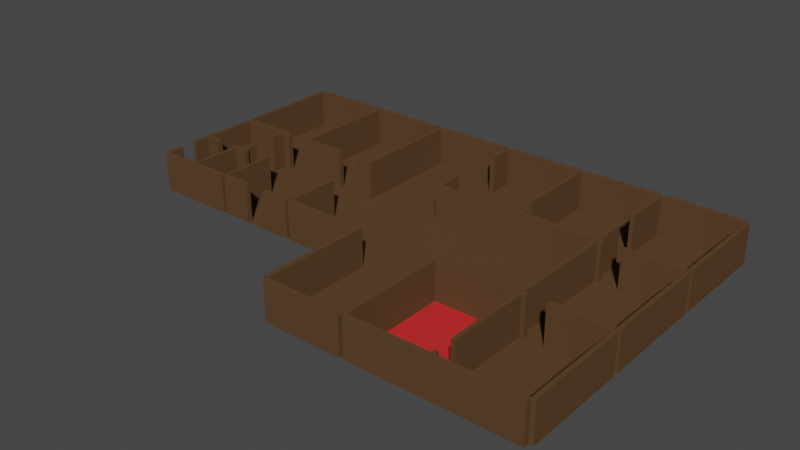 # Source: Level_1.blend  (saved by Blender 2.82.7; exported with 4.5.12 LTS)
import bpy
from mathutils import Matrix  # noqa: F401  (used for matrix-valued properties, if any)

bpy.ops.wm.read_factory_settings(use_empty=True)
scene = bpy.context.scene
scene.name = 'Scene'

# ---- collections
col_collection = bpy.data.collections.new('Collection'); scene.collection.children.link(col_collection)

# ---- materials (node trees are filled in below, after node groups)
mat_her = bpy.data.materials.new('Her')
mat_her.use_transparent_shadow = False
mat_all = bpy.data.materials.new('all')
mat_all.use_transparent_shadow = False
mat_x = bpy.data.materials.new('Стекло')
mat_x.use_transparent_shadow = False
mat_x_1 = bpy.data.materials.new('Рама')
mat_x_1.use_transparent_shadow = False

# ---- material node trees
mat_her.use_nodes = True; mat_her.node_tree.nodes.clear()
_N = mat_her.node_tree.nodes; _L = mat_her.node_tree.links
n0 = _N.new('ShaderNodeOutputMaterial'); n0.name = 'Вывод материала'; n0.location = (300, 300)
n1 = _N.new('ShaderNodeBsdfPrincipled'); n1.name = 'Принципиальный BSDF'; n1.location = (10, 300)
n1.distribution = 'GGX'
n1.subsurface_method = 'BURLEY'
n1.inputs[0].default_value = (0.6738, 0.01601, 0.01601, 1.0)
n1.inputs[2].default_value = 1.0
n1.inputs[3].default_value = 1.45
n1.inputs[27].default_value = (0.0, 0.0, 0.0, 1.0)
n1.inputs[28].default_value = 1.0
_L.new(n1.outputs[0], n0.inputs[0])
n0.is_active_output = True
mat_all.use_nodes = True; mat_all.node_tree.nodes.clear()
_N = mat_all.node_tree.nodes; _L = mat_all.node_tree.links
n0 = _N.new('ShaderNodeOutputMaterial'); n0.name = 'Вывод материала'; n0.location = (300, 300)
n1 = _N.new('ShaderNodeBsdfPrincipled'); n1.name = 'Принципиальный BSDF'; n1.location = (10, 300)
n1.distribution = 'GGX'
n1.subsurface_method = 'BURLEY'
n1.inputs[0].default_value = (0.1065, 0.05727, 0.0278, 1.0)
n1.inputs[2].default_value = 1.0
n1.inputs[3].default_value = 1.45
n1.inputs[13].default_value = 0.0
n1.inputs[27].default_value = (0.0, 0.0, 0.0, 1.0)
n1.inputs[28].default_value = 1.0
_L.new(n1.outputs[0], n0.inputs[0])
n0.is_active_output = True
mat_x.use_nodes = True; mat_x.node_tree.nodes.clear()
_N = mat_x.node_tree.nodes; _L = mat_x.node_tree.links
n0 = _N.new('ShaderNodeOutputMaterial'); n0.name = 'Вывод материала'; n0.location = (300, 300)
n1 = _N.new('ShaderNodeBsdfPrincipled'); n1.name = 'Принципиальный BSDF'; n1.location = (10, 300)
n1.distribution = 'GGX'
n1.subsurface_method = 'BURLEY'
n1.inputs[0].default_value = (0.14, 0.2293, 0.6383, 1.0)
n1.inputs[3].default_value = 1.45
n1.inputs[27].default_value = (0.0, 0.0, 0.0, 1.0)
n1.inputs[28].default_value = 1.0
_L.new(n1.outputs[0], n0.inputs[0])
n0.is_active_output = True
mat_x_1.use_nodes = True; mat_x_1.node_tree.nodes.clear()
_N = mat_x_1.node_tree.nodes; _L = mat_x_1.node_tree.links
n0 = _N.new('ShaderNodeOutputMaterial'); n0.name = 'Вывод материала'; n0.location = (300, 300)
n1 = _N.new('ShaderNodeBsdfPrincipled'); n1.name = 'Принципиальный BSDF'; n1.location = (10, 300)
n1.distribution = 'GGX'
n1.subsurface_method = 'BURLEY'
n1.inputs[0].default_value = (0.2957, 0.2957, 0.2957, 1.0)
n1.inputs[1].default_value = 1.0
n1.inputs[2].default_value = 0.95
n1.inputs[3].default_value = 1.45
n1.inputs[27].default_value = (0.0, 0.0, 0.0, 1.0)
n1.inputs[28].default_value = 1.0
_L.new(n1.outputs[0], n0.inputs[0])
n0.is_active_output = True

# ---- world
world_world = bpy.data.worlds.new('World'); scene.world = world_world
world_world.use_nodes = True; world_world.node_tree.nodes.clear()
_N = world_world.node_tree.nodes; _L = world_world.node_tree.links
n0 = _N.new('ShaderNodeOutputWorld'); n0.name = 'World Output'; n0.location = (300, 300)
n1 = _N.new('ShaderNodeBackground'); n1.name = 'Background'; n1.location = (10, 300)
n1.inputs[0].default_value = (0.05088, 0.05088, 0.05088, 1.0)
_L.new(n1.outputs[0], n0.inputs[0])
n0.is_active_output = True
world_world.color = (0.05088, 0.05088, 0.05088)
world_world.use_sun_shadow = False
world_world.sun_shadow_jitter_overblur = 0.0

# ---- meshes
me_x = bpy.data.meshes.new('Плоскость')
me_x.from_pydata([(-19.67, 2.887, -0.2896), (-13.46, 2.887, -0.2896), (-19.67, 11.09, -0.2896), (-13.46, 11.09, -0.2896), (-19.67, 11.51, -0.2896), (-13.46, 11.51, -0.2896), (-19.97, 2.887, -0.2896), (-19.97, 11.09, -0.2896), (-13.18, 2.887, -0.2896), (-13.18, 11.09, -0.2896), (-6.93, 2.887, -0.2896), (-6.93, 11.09, -0.2896), (-6.93, 11.49, -0.2896), (-6.653, 2.887, -0.2896), (-0.4881, 2.887, -0.2896), (-0.4881, 11.09, -0.2896), (-0.1297, 2.887, -0.2896), (-0.1297, 11.09, -0.2896), (-6.653, 11.5, -0.2896), (-0.4881, 11.5, -0.2896), (6.047, 11.09, -0.2896), (6.047, 11.51, -0.2896), (12.55, 2.887, -0.2896), (12.55, 11.09, -0.2896), (12.86, 2.887, -0.2896), (12.86, 11.09, -0.2896), (19.06, 2.887, -0.2896), (19.06, 11.09, -0.2896), (19.4, 2.887, -0.2896), (19.4, 11.09, -0.2896), (6.367, 11.51, -0.2896), (12.55, 11.51, -0.2896), (12.86, 11.5, -0.2896), (19.06, 11.5, -0.2896), (-19.67, 2.487, -0.2896), (-13.46, 2.487, -0.2896), (-6.93, 2.487, -0.2896), (-6.653, 2.487, -0.2896), (6.047, 2.487, -0.2896), (12.55, 2.487, -0.2896), (12.86, 2.487, -0.2896), (19.06, 2.487, -0.2896), (12.86, -5.836, -0.2896), (12.86, -6.215, -0.2896), (19.06, -6.215, -0.2896), (12.86, -14.48, -0.2896), (19.06, -14.48, -0.2896), (12.86, -14.88, -0.2896), (19.06, -14.88, -0.2896), (19.39, -6.23, -0.2896), (19.39, -14.46, -0.2896), (19.38, 2.487, -0.2896), (19.38, -5.822, -0.2896), (12.55, -5.829, -0.2896), (6.367, -6.213, -0.2896), (12.55, -6.213, -0.2896), (6.367, -14.48, -0.2896), (12.55, -14.48, -0.2896), (6.367, -14.88, -0.2896), (12.55, -14.88, -0.2896), (6.05, -6.209, -0.2896), (6.05, -14.48, -0.2896), (-0.1291, -6.213, -0.2896), (-0.1142, -14.48, -0.2896), (-0.4911, -6.212, -0.2896), (-0.4911, -14.47, -0.2896), (-19.67, -5.785, -0.2896), (-19.99, 2.487, -0.2896), (-19.99, -5.785, -0.2896), (-19.67, -6.215, -0.2896), (-13.46, -6.215, -0.2896), (-13.18, 2.487, -0.2896), (-13.18, -5.785, -0.2896), (6.048, -5.829, -0.2896), (-6.93, -5.785, -0.2896), (-0.4881, 2.487, -0.2896), (-1.119, -5.785, 0.341), (-0.1297, 2.487, -0.2896), (-0.1297, -5.785, -0.2896), (-13.18, -6.198, -0.2896), (-6.929, -6.198, -0.2896), (-6.653, -6.212, -0.2896), (6.05, -14.9, -0.2896), (-0.1142, -14.9, -0.2896), (13.16, -6.215, -0.2896), (13.16, -5.836, -0.2896), (14.6, -6.215, -0.2896), (-9.236, -5.785, -0.2896), (-9.236, -6.198, -0.2896), (-10.9, -5.785, -0.2896), (-10.9, -6.198, -0.2896), (-13.18, -1.183, -0.2896), (-13.46, -1.183, -0.2896), (-13.18, 2.072, -0.2896), (-13.46, 2.072, -0.2896), (-19.67, -1.561, -0.2896), (-19.67, -1.981, -0.2896), (-18.52, -1.985, -0.2896), (-18.52, -1.554, -0.2896), (-16.97, -1.562, -0.2896), (-16.97, -1.979, -0.2896), (-16.14, -1.572, -0.2896), (-16.14, -1.985, -0.2896), (-15.8, -1.569, -0.2896), (-15.8, -0.4474, -0.2896), (-16.14, -0.4474, -0.2896), (-15.8, 1.345, -0.2896), (-16.15, 1.345, -0.2896), (-16.14, 2.487, -0.2896), (-15.8, 2.487, -0.2896), (-15.52, -1.976, -0.2896), (-15.52, -1.575, -0.2896), (-14.0, -1.974, -0.2896), (-14.01, -1.59, -0.2896), (-15.22, 2.887, -0.2896), (-13.74, 2.887, -0.2896), (-15.22, 2.487, -0.2896), (-13.74, 2.487, -0.2896), (-9.779, 2.887, -0.2896), (-8.102, 2.887, -0.2896), (-9.779, 2.487, -0.2896), (-8.102, 2.487, -0.2896), (-6.93, -1.017, -0.2896), (-6.653, -1.017, -0.2896), (-13.18, -1.594, -0.2896), (-6.93, 2.09, -0.2896), (-6.653, 2.09, -0.2896), (-5.97, 2.887, -0.2896), (-5.97, 2.487, -0.2896), (-1.144, 2.887, -0.2896), (-1.144, 2.487, -0.2896), (-0.4881, 4.811, -0.2896), (-0.4881, 9.222, -0.2896), (-0.1297, 4.811, -0.2896), (-0.1297, 9.222, -0.2896), (-16.76, -5.785, -0.2896), (-16.51, -5.785, -0.2896), (-16.5, -1.983, -0.2896), (-16.76, -1.981, -0.2896), (12.55, 5.354, -0.2896), (12.55, 7.283, -0.2896), (12.86, 5.354, -0.2896), (12.86, 7.283, -0.2896), (14.61, 2.887, -0.2896), (13.15, 2.487, -0.2896), (14.61, 2.487, -0.2896), (-13.18, -1.965, -0.2896), (-16.77, -1.564, -0.2896), (-16.5, -1.567, -0.2896), (-0.4881, -5.472, -0.2896), (-0.1297, -5.472, -0.2896), (0.1603, -6.213, -0.2896), (0.1614, -5.787, -0.2896), (5.802, -6.209, -0.2896), (5.802, -5.827, -0.2896), (-0.4881, 2.096, -0.2896), (-0.1297, 2.096, -0.2896), (-6.653, -1.538, -0.2896), (-6.93, -1.538, -0.2896), (-13.18, 11.49, -0.2896), (6.367, -5.829, -0.2896), (-6.022, -5.785, 0.3411), (13.15, 2.887, -0.2896), (-6.653, 11.09, -0.2896), (-13.46, -5.785, -0.2896), (-0.1297, 11.51, -0.2896), (6.367, 2.487, -0.2896), (14.6, -5.836, -0.2896), (19.06, -5.836, -0.2896), (-15.8, -1.978, -0.2896), (-13.46, -1.97, -0.2896), (-13.46, -1.594, -0.2896), (-19.67, 11.09, 2.71), (-19.67, 2.887, 2.71), (-13.74, 2.887, 2.71), (-13.46, 2.887, 2.71), (-13.46, 11.09, 2.71), (-13.46, 11.51, 2.71), (-19.67, 11.51, 2.71), (-19.97, 11.09, 2.71), (-19.97, 2.887, 2.71), (-13.18, 2.887, 2.71), (-13.18, 11.09, 2.71), (-6.93, 2.887, 2.71), (-6.93, 11.09, 2.71), (-8.102, 2.887, 2.71), (-13.18, 11.49, 2.71), (-6.93, 11.49, 2.71), (-6.653, 2.887, 2.71), (-6.653, 11.09, 2.71), (-0.4881, 9.222, 2.71), (-0.4881, 11.09, 2.71), (-0.1297, 9.222, 2.71), (-0.1297, 11.09, 2.71), (-0.4881, 2.887, 2.71), (-0.1297, 2.887, 2.71), (-6.653, 11.5, 2.71), (-0.4881, 11.5, 2.71), (6.047, 2.887, 2.71), (6.047, 11.51, 2.71), (-0.1297, 11.51, 2.71), (12.55, 7.283, 2.71), (12.55, 11.09, 2.71), (12.55, 2.887, 2.71), (12.86, 7.283, 2.71), (12.86, 11.09, 2.71), (12.86, 2.887, 2.71), (19.06, 2.887, 2.71), (19.06, 11.09, 2.71), (14.61, 2.887, 2.71), (19.4, 2.887, 2.71), (19.4, 11.09, 2.71), (12.55, 11.51, 2.71), (6.367, 11.51, 2.71), (19.06, 11.5, 2.71), (12.86, 11.5, 2.71), (-13.74, 2.487, 2.71), (-13.46, 2.487, 2.71), (6.367, 2.487, 2.71), (12.55, 2.487, 2.71), (14.61, 2.487, 2.71), (19.06, 2.487, 2.71), (-19.67, 2.487, 2.71), (12.86, 2.487, 2.71), (-6.93, 2.487, 2.71), (-6.653, 2.487, 2.71), (6.047, 2.487, 2.71), (14.6, -5.836, 2.71), (19.06, -5.836, 2.71), (12.86, -5.836, 2.71), (14.6, -6.215, 2.71), (19.06, -6.215, 2.71), (12.86, -6.215, 2.71), (19.06, -14.48, 2.71), (12.86, -14.88, 2.71), (19.06, -14.88, 2.71), (19.39, -14.46, 2.71), (19.39, -6.23, 2.71), (19.38, -5.822, 2.71), (19.38, 2.487, 2.71), (12.55, -5.829, 2.71), (12.55, -6.213, 2.71), (6.367, -5.829, 2.71), (6.367, -6.213, 2.71), (6.367, -14.48, 2.71), (12.55, -14.48, 2.71), (6.367, -14.88, 2.71), (12.55, -14.88, 2.71), (6.05, -6.209, 2.71), (6.05, -14.48, 2.71), (-0.1291, -6.213, 2.71), (-0.1142, -14.48, 2.71), (-0.4911, -6.212, 2.71), (-0.4911, -14.47, 2.71), (-16.51, -5.785, 2.71), (-13.46, -5.785, 2.71), (-19.67, -1.981, 2.71), (-19.67, -5.785, 2.71), (-19.99, 2.487, 2.71), (-19.99, -5.785, 2.71), (-19.67, -6.215, 2.71), (-13.46, -6.215, 2.71), (-13.18, 2.487, 2.71), (-13.18, -5.785, 2.71), (6.048, -5.829, 2.71), (-9.236, -5.785, 2.71), (-6.93, -5.785, 2.71), (-1.119, -5.785, 2.08), (-0.1297, 2.487, 2.71), (-0.4881, 2.487, 2.71), (-0.1297, -5.785, 2.71), (-9.236, -6.198, 2.71), (-6.929, -6.198, 2.71), (-13.18, -6.198, 2.71), (-6.022, -5.785, 2.08), (-6.653, -6.212, 2.71), (-8.102, 2.487, 2.71), (-0.1142, -14.9, 2.71), (6.05, -14.9, 2.71), (13.16, -6.215, 2.71), (13.16, -5.836, 2.71), (-10.9, -5.785, 2.71), (-10.9, -6.198, 2.71), (-19.67, -1.561, 2.71), (-18.52, -1.985, 2.71), (-18.52, -1.554, 2.71), (-16.97, -1.562, 2.71), (-16.97, -1.979, 2.71), (-16.5, -1.567, 2.71), (-16.14, -1.572, 2.71), (-16.14, -1.985, 2.71), (-16.76, -1.981, 2.71), (-15.8, -1.978, 2.71), (-15.8, -1.569, 2.71), (-15.8, -0.4474, 2.71), (-16.14, -0.4474, 2.71), (-15.8, 1.345, 2.71), (-16.15, 1.345, 2.71), (-16.14, 2.487, 2.71), (-15.8, 2.487, 2.71), (-15.52, -1.976, 2.71), (-15.52, -1.575, 2.71), (-14.0, -1.974, 2.71), (-14.01, -1.59, 2.71), (-13.46, -1.97, 2.71), (-13.46, -1.594, 2.71), (-15.22, 2.887, 2.71), (-15.22, 2.487, 2.71), (-9.779, 2.887, 2.71), (-9.779, 2.487, 2.71), (-13.18, -1.965, 2.71), (-13.18, -1.594, 2.71), (-0.4881, 4.811, 2.71), (-0.1297, 4.811, 2.71), (-16.76, -5.785, 2.71), (-16.5, -1.983, 2.71), (12.55, 5.354, 2.71), (12.86, 5.354, 2.71), (13.15, 2.887, 2.71), (13.15, 2.487, 2.71), (-16.77, -1.564, 2.71), (-6.653, -1.538, 2.71), (-6.93, -1.538, 2.71), (12.86, -14.16, -0.2896), (12.55, -14.16, -0.2896), (12.86, -12.72, -0.2896), (12.55, -12.72, -0.2896), (12.55, -12.72, 2.71), (12.86, -12.72, 2.71), (12.86, -14.48, 2.71), (12.86, -14.16, 2.71), (12.55, -14.16, 2.71), (6.367, 11.09, -0.2896), (6.367, 2.887, -0.2896), (6.047, 2.887, -0.2896), (6.367, 11.09, 2.71), (6.047, 11.09, 2.71), (6.367, 3.148, -0.2896), (6.047, 3.148, -0.2896), (6.367, 4.589, -0.2896), (6.047, 4.582, -0.2896), (6.047, 4.582, 2.71), (6.367, 4.589, 2.71), (6.367, 2.887, 2.71), (6.367, 3.148, 2.71), (6.047, 3.148, 2.71), (-19.67, -3.249, -0.2896), (-19.67, -4.517, -0.2896), (-19.67, -3.249, 2.71), (-19.67, -4.517, 2.71), (-19.99, -3.249, 2.71), (-19.99, -4.517, 2.71), (-19.99, -4.517, -0.2896), (-19.99, -3.249, -0.2896), (-19.99, -1.561, 2.71), (-19.99, -1.561, -0.2896), (-19.99, -1.981, 2.71), (-19.99, -1.981, -0.2896), (-6.653, -5.785, -0.2896), (-0.4881, -5.785, -0.2896), (-0.4881, -5.785, 2.71), (-6.653, -5.785, 2.71), (-6.022, -6.062, 0.3411), (-5.933, -6.151, 0.4303), (-1.208, -6.151, 0.4303), (-1.119, -6.062, 0.341), (-1.208, -6.151, 1.99), (-1.119, -6.062, 2.08), (-6.022, -6.062, 2.08), (-5.933, -6.151, 1.99)], [(20, 332)], [(0, 114, 115, 1, 3, 2), (9, 8, 118, 119, 10, 11), (163, 13, 127, 129, 14, 131, 132, 15), (17, 134, 133, 16, 334, 20), (332, 333, 22, 139, 140, 23), (25, 142, 141, 24, 162, 143, 26, 27), (44, 86, 84, 43, 45, 46), (55, 54, 56, 57), (61, 60, 153, 151, 62, 63), (35, 117, 116, 109, 106, 104, 103, 111, 113, 171, 92, 94), (35, 94, 93, 71), (71, 93, 91, 124, 146, 72, 89, 87, 74, 158, 122, 125, 36, 121, 120), (36, 125, 126, 37), (37, 126, 123, 157, 358, 359, 149, 155, 75, 130, 128), (75, 155, 156, 77), (86, 167, 85, 84), (88, 87, 89, 90), (91, 92, 171, 124), (93, 94, 92, 91), (97, 100, 99, 98), (104, 106, 107, 105), (107, 108, 34, 95, 98, 99, 147, 148, 101, 105), (110, 112, 113, 111), (170, 112, 110, 169, 102, 137, 136, 164), (117, 115, 114, 116), (11, 9, 159, 12), (15, 163, 18, 19), (121, 119, 118, 120), (123, 122, 158, 157), (126, 125, 122, 123), (128, 127, 13, 37), (14, 129, 130, 75), (130, 129, 127, 128), (134, 132, 131, 133), (135, 138, 100, 97, 96, 346, 347, 66), (142, 140, 139, 141), (145, 143, 162, 144), (40, 39, 166, 38, 77, 156, 150, 78, 152, 154, 73, 160, 53, 42, 85, 167, 168, 41, 145, 144), (360, 359, 64, 252), (152, 151, 153, 154), (156, 155, 149, 150), (62, 151, 152, 78), (150, 149, 359, 78), (154, 153, 60, 73), (59, 57, 245, 247), (120, 118, 308, 309), (58, 59, 247, 246), (71, 120, 309, 262), (56, 54, 243, 244), (118, 8, 181, 308), (57, 56, 244, 245), (168, 52, 238, 228), (51, 41, 221, 239), (52, 51, 239, 238), (115, 117, 216, 174), (46, 50, 236, 233), (116, 114, 306, 307), (49, 44, 231, 237), (109, 116, 307, 299), (50, 49, 237, 236), (114, 0, 173, 306), (45, 47, 234, 329), (112, 170, 304, 302), (48, 46, 233, 235), (171, 113, 303, 305), (47, 48, 235, 234), (170, 164, 255, 304), (44, 46, 233, 231), (113, 112, 302, 303), (46, 45, 329, 233), (111, 103, 293, 301), (110, 111, 301, 300), (44, 168, 228, 231), (169, 110, 300, 292), (86, 44, 231, 230), (108, 107, 297, 298), (106, 109, 299, 296), (41, 168, 228, 221), (168, 167, 227, 228), (34, 108, 298, 222), (107, 106, 296, 297), (105, 101, 289, 295), (104, 105, 295, 294), (37, 13, 188, 225), (103, 104, 294, 293), (41, 26, 207, 221), (102, 169, 292, 290), (0, 34, 222, 173), (100, 138, 291, 287), (145, 41, 221, 220), (101, 148, 288, 289), (166, 39, 219, 218), (99, 100, 287, 286), (117, 35, 217, 216), (98, 95, 283, 285), (27, 33, 214, 208), (97, 98, 285, 284), (32, 25, 205, 215), (96, 97, 284, 256), (33, 32, 215, 214), (23, 31, 212, 202), (95, 34, 222, 283), (172, 176, 177, 178), (173, 172, 179, 180), (176, 175, 181, 182), (184, 183, 188, 189), (191, 190, 192, 193), (193, 336, 199, 200), (335, 336, 341, 342), (202, 201, 204, 205), (208, 207, 210, 211), (335, 202, 212, 213), (205, 208, 214, 215), (175, 174, 216, 217), (207, 209, 220, 221), (183, 185, 276, 224), (194, 269, 268, 195), (198, 195, 268, 226), (203, 343, 218, 219), (228, 227, 230, 231), (233, 329, 234, 235), (231, 233, 236, 237), (221, 228, 238, 239), (245, 244, 246, 247), (244, 243, 248, 249), (251, 250, 252, 253), (255, 254, 314, 257, 260, 261), (266, 265, 271, 272), (249, 251, 277, 278), (242, 264, 248, 243), (279, 280, 229, 232), (250, 270, 360, 252), (282, 281, 263, 273), (256, 284, 285, 283), (287, 291, 320, 286), (290, 292, 293, 289), (293, 294, 295, 289), (296, 299, 298, 297), (292, 300, 301, 293), (305, 303, 302, 304), (307, 306, 173, 222, 298, 299), (184, 11, 9, 182), (191, 189, 163, 15), (309, 308, 181, 262), (311, 305, 304, 310), (313, 312, 194, 195), (254, 315, 291, 314), (317, 316, 203, 206), (319, 318, 206, 223), (175, 217, 262, 181), (310, 304, 255, 263), (320, 291, 315, 288), (288, 315, 290, 289), (183, 224, 225, 188), (198, 226, 218, 343), (203, 219, 223, 206), (229, 240, 241, 232), (321, 322, 266, 361), (119, 121, 276, 185), (56, 58, 246, 244), (146, 124, 311, 310), (60, 61, 249, 248), (124, 171, 305, 311), (61, 56, 244, 249), (131, 14, 194, 312), (16, 133, 313, 195), (63, 62, 250, 251), (133, 131, 312, 313), (61, 63, 251, 249), (132, 134, 192, 190), (64, 65, 253, 252), (135, 66, 257, 314), (65, 63, 251, 253), (0, 2, 172, 173), (137, 102, 290, 315), (164, 136, 254, 255), (1, 115, 174, 175), (3, 1, 175, 176), (138, 135, 314, 291), (2, 3, 176, 172), (136, 137, 315, 254), (68, 66, 257, 259), (5, 4, 178, 177), (139, 22, 203, 316), (34, 67, 258, 222), (4, 2, 172, 178), (24, 141, 317, 206), (69, 70, 261, 260), (3, 5, 177, 176), (141, 139, 316, 317), (70, 164, 255, 261), (7, 6, 180, 179), (140, 142, 204, 201), (66, 69, 260, 257), (6, 0, 173, 180), (162, 24, 206, 318), (35, 71, 262, 217), (2, 7, 179, 172), (40, 144, 319, 223), (164, 72, 263, 255), (8, 9, 182, 181), (144, 162, 318, 319), (86, 167, 168, 44), (9, 3, 176, 182), (143, 145, 220, 209), (186, 182, 184, 187), (10, 119, 185, 183), (12, 159, 186, 187), (159, 9, 182, 186), (11, 12, 187, 184), (38, 166, 218, 226), (13, 163, 189, 188), (74, 87, 265, 266), (163, 11, 184, 189), (75, 77, 268, 269), (15, 132, 190, 191), (78, 359, 360, 270), (196, 197, 19, 18), (77, 38, 226, 268), (134, 17, 193, 192), (73, 60, 248, 264), (17, 15, 191, 193), (62, 78, 270, 250), (88, 80, 272, 271), (197, 196, 189, 191), (80, 74, 266, 272), (18, 163, 189, 196), (72, 79, 273, 263), (15, 19, 197, 191), (358, 81, 275, 361), (333, 334, 338, 337), (121, 36, 224, 276), (17, 20, 336, 193), (72, 146, 310, 263), (334, 16, 195, 198), (21, 165, 200, 199), (147, 99, 286, 320), (36, 37, 225, 224), (165, 17, 193, 200), (74, 358, 361, 266), (20, 21, 199, 336), (148, 147, 320, 288), (45, 57, 324, 323), (45, 57, 59, 47), (14, 75, 269, 194), (83, 82, 278, 277), (82, 61, 249, 278), (23, 140, 201, 202), (63, 83, 277, 251), (332, 23, 202, 335), (43, 84, 279, 232), (22, 333, 343, 203), (85, 42, 229, 280), (142, 25, 205, 204), (358, 157, 321, 361), (84, 85, 280, 279), (25, 23, 202, 205), (158, 74, 266, 322), (167, 86, 230, 227), (157, 158, 322, 321), (27, 26, 207, 208), (25, 27, 208, 205), (26, 143, 209, 207), (28, 29, 211, 210), (87, 88, 271, 265), (29, 27, 208, 211), (89, 72, 263, 281), (26, 28, 210, 207), (79, 90, 282, 273), (31, 30, 213, 212), (90, 89, 281, 282), (30, 332, 335, 213), (242, 160, 73, 264), (43, 42, 85, 84), (42, 43, 55, 53), (219, 240, 229, 223), (39, 53, 240, 219), (54, 60, 73, 160), (234, 247, 245, 329), (232, 241, 327, 328), (45, 323, 330, 329), (324, 57, 245, 331), (331, 330, 323, 324), (326, 325, 323, 324), (325, 326, 327, 328), (43, 232, 328, 325), (241, 55, 326, 327), (234, 247, 59, 47), (329, 330, 331, 245), (333, 337, 344, 343), (338, 334, 198, 345), (345, 344, 337, 338), (340, 339, 337, 338), (339, 340, 341, 342), (332, 335, 342, 339), (336, 20, 340, 341), (343, 344, 345, 198), (53, 55, 54, 160), (55, 241, 243, 54), (241, 240, 242, 243), (240, 53, 160, 242), (223, 229, 42, 40), (40, 42, 53, 39), (360, 361, 275, 252), (252, 275, 81, 64), (358, 81, 64, 359), (354, 283, 222, 258), (259, 257, 349, 351), (351, 349, 347, 352), (355, 354, 258, 67), (356, 256, 283, 354), (96, 256, 356, 357), (355, 357, 356, 354), (348, 350, 356, 256), (350, 356, 357, 353), (348, 256, 96, 346), (350, 353, 346, 348), (347, 349, 257, 66), (259, 351, 352, 68), (346, 353, 352, 347), (161, 76, 359, 358), (76, 267, 360, 359), (274, 161, 358, 361), (267, 274, 361, 360), (161, 274, 368, 362), (274, 267, 367, 368), (267, 76, 365, 367), (363, 364, 365, 362), (367, 365, 364, 366), (369, 363, 362, 368), (368, 367, 366, 369), (76, 161, 362, 365), (364, 363, 369, 366)])
me_x.polygons.foreach_set('material_index', [1, 1, 1, 1, 1, 1, 1, 0, 1, 1, 1, 1, 1, 1, 1, 1, 1, 1, 1, 1, 1, 1, 1, 1, 1, 1, 1, 1, 1, 1, 1, 1, 1, 1, 1, 1, 1, 1, 1, 1, 1, 1, 1, 1, 1, 1, 1, 1, 1, 1, 1, 1, 1, 1, 1, 1, 1, 1, 1, 1, 1, 1, 1, 1, 1, 1, 1, 1, 1, 1, 1, 1, 1, 1, 1, 1, 1, 1, 1, 1, 1, 1, 1, 1, 1, 1, 1, 1, 1, 1, 1, 1, 1, 1, 1, 1, 1, 1, 1, 1, 1, 1, 1, 1, 1, 1, 1, 1, 1, 1, 1, 1, 1, 1, 1, 1, 1, 1, 1, 1, 1, 1, 1, 1, 1, 1, 1, 1, 1, 1, 1, 1, 1, 1, 1, 1, 1, 1, 1, 1, 1, 1, 1, 1, 1, 1, 1, 1, 1, 1, 1, 1, 1, 1, 1, 1, 1, 1, 1, 1, 1, 1, 1, 1, 1, 1, 1, 1, 1, 1, 1, 1, 1, 1, 1, 1, 1, 1, 1, 1, 1, 1, 1, 1, 1, 1, 1, 1, 1, 1, 1, 1, 1, 1, 1, 1, 1, 1, 1, 1, 1, 1, 1, 1, 1, 1, 1, 1, 1, 1, 1, 1, 1, 1, 1, 1, 1, 1, 1, 1, 1, 1, 1, 1, 1, 1, 1, 1, 1, 1, 1, 1, 1, 1, 1, 1, 1, 1, 1, 1, 1, 1, 1, 1, 1, 1, 1, 1, 1, 1, 1, 1, 1, 1, 1, 1, 1, 1, 1, 1, 1, 1, 1, 1, 1, 1, 1, 1, 1, 1, 1, 1, 1, 1, 1, 1, 1, 1, 1, 1, 1, 1, 1, 1, 1, 1, 1, 1, 1, 1, 1, 1, 1, 1, 1, 1, 1, 1, 1, 1, 1, 1, 1, 1, 1, 1, 1, 1, 1, 1, 1, 1, 1, 1, 1, 1, 1, 1, 1, 1, 1, 1, 1, 1, 1, 1, 1, 3, 3, 3, 3, 1, 2])
_uv = me_x.uv_layers.new(name='UVКарта')
_uv.uv.foreach_set('vector', [0.0, 0.0, 0.7244, 0.0, 0.9548, 0.0, 1.0, 0.0, 1.0, 1.0, 0.0, 1.0, 1.0, 1.0, 1.0, 0.0, 1.0, 0.0, 1.0, 0.0, 1.0, 0.0, 1.0, 1.0, 1.0, 1.0, 1.0, 0.0, 1.0, 0.0, 1.0, 0.0, 1.0, 0.0, 1.0, 0.2344, 1.0, 0.7719, 1.0, 1.0, 1.0, 1.0, 1.0, 0.7719, 1.0, 0.2344, 1.0, 0.0, 1.0, 0.0, 1.0, 1.0, 1.0, 1.0, 1.0, 0.0, 1.0, 0.0, 1.0, 0.3006, 1.0, 0.5357, 1.0, 1.0, 1.0, 1.0, 1.0, 0.5357, 1.0, 0.3006, 1.0, 0.0, 1.0, 0.0, 1.0, 0.0, 1.0, 0.0, 1.0, 1.0, 1.0, 0.0, 1.0, 0.0, 1.0, 0.0, 1.0, 0.0, 1.0, 0.0, 1.0, 0.0, 1.0, 0.0, 1.0, 0.0, 1.0, 0.0, 1.0, 0.0, 1.0, 0.0, 1.0, 0.0, 1.0, 0.0, 1.0, 0.0, 1.0, 0.0, 1.0, 0.0, 1.0, 0.0, 0.9548, 0.0, 0.7244, 0.0, 0.6224, 0.0, 0.6222, 0.0, 0.6221, 0.0, 0.6234, 0.0, 0.6683, 0.0, 0.8713, 0.0, 1.0, 0.0, 1.0, 0.0, 1.0, 0.0, 1.0, 0.0, 1.0, 0.0, 1.0, 0.0, 1.0, 0.0, 1.0, 0.0, 1.0, 0.0, 1.0, 0.0, 1.0, 0.0, 1.0, 0.0, 1.0, 0.0, 1.0, 0.0, 1.0, 0.0, 1.0, 0.0, 1.0, 0.0, 1.0, 0.0, 1.0, 0.0, 1.0, 0.0, 1.0, 0.0, 1.0, 0.0, 1.0, 0.0, 1.0, 0.0, 1.0, 0.0, 1.0, 0.0, 1.0, 0.0, 1.0, 0.0, 1.0, 0.0, 1.0, 0.0, 1.0, 0.0, 1.0, 0.0, 1.0, 0.0, 1.0, 0.0, 1.0, 0.0, 1.0, 0.0, 1.0, 0.0, 1.0, 0.0, 1.0, 0.0, 1.0, 0.0, 1.0, 0.0, 1.0, 0.0, 1.0, 0.0, 1.0, 0.0, 1.0, 0.0, 1.0, 0.0, 1.0, 0.0, 1.0, 0.0, 1.0, 0.0, 1.0, 0.0, 1.0, 0.0, 1.0, 0.0, 1.0, 0.0, 1.0, 0.0, 1.0, 0.0, 1.0, 0.0, 1.0, 0.0, 0.2895, 0.0, 0.4347, 0.0, 0.4347, 0.0, 0.2895, 0.0, 0.6221, 0.0, 0.6222, 0.0, 0.5665, 0.0, 0.5678, 0.0, 0.5665, 0.0, 0.5678, 0.0, 0.0, 0.0, 0.0, 0.0, 0.2895, 0.0, 0.4347, 0.0, 0.4674, 0.0, 0.5106, 0.0, 0.5683, 0.0, 0.5678, 0.0, 0.6673, 0.0, 0.8723, 0.0, 0.8713, 0.0, 0.6683, 0.0, 1.0, 0.0, 0.8723, 0.0, 0.6673, 0.0, 0.6226, 0.0, 0.5683, 0.0, 0.5107, 0.0, 0.5093, 0.0, 1.0, 0.0, 0.9548, 0.0, 0.9548, 0.0, 0.7244, 0.0, 0.7244, 0.0, 0.0, 0.0, 0.0, 0.0, 0.0, 0.0, 0.0, 0.0, 1.0, 1.0, 1.0, 1.0, 0.0, 0.0, 0.0, 0.0, 1.0, 0.0, 1.0, 0.0, 1.0, 0.0, 1.0, 0.0, 1.0, 0.0, 1.0, 0.0, 1.0, 0.0, 1.0, 0.0, 1.0, 0.0, 1.0, 0.0, 1.0, 0.0, 1.0, 0.0, 1.0, 0.0, 1.0, 0.0, 1.0, 0.0, 1.0, 0.0, 1.0, 0.0, 1.0, 0.0, 1.0, 0.0, 1.0, 0.0, 1.0, 0.0, 1.0, 0.0, 1.0, 0.0, 1.0, 0.0, 1.0, 0.7719, 1.0, 0.7719, 1.0, 0.2344, 1.0, 0.2344, 0.4677, 0.0, 0.4677, 0.0, 0.4347, 0.0, 0.2895, 0.0, 0.0, 0.0, 0.0, 0.0, 0.0, 0.0, 0.0, 0.0, 1.0, 0.5357, 1.0, 0.5357, 1.0, 0.3006, 1.0, 0.3006, 1.0, 0.0, 1.0, 0.0, 1.0, 0.0, 1.0, 0.0, 1.0, 0.0, 1.0, 0.0, 1.0, 0.0, 1.0, 0.0, 1.0, 0.0, 1.0, 0.0, 1.0, 0.0, 1.0, 0.0, 1.0, 0.0, 1.0, 0.0, 1.0, 0.0, 1.0, 0.0, 1.0, 0.0, 1.0, 0.0, 1.0, 0.0, 1.0, 0.0, 1.0, 0.0, 1.0, 0.0, 1.0, 0.0, 1.0, 0.0, 1.0, 0.0, 1.0, 0.0, 0.0, 0.0, 0.0, 0.0, 1.0, 0.0, 1.0, 0.0, 1.0, 0.0, 1.0, 0.0, 1.0, 0.0, 1.0, 0.0, 1.0, 0.0, 1.0, 0.0, 1.0, 0.0, 1.0, 0.0, 1.0, 0.0, 1.0, 0.0, 1.0, 0.0, 1.0, 0.0, 1.0, 0.0, 1.0, 0.0, 1.0, 0.0, 1.0, 0.0, 1.0, 0.0, 1.0, 0.0, 0.0, 0.0, 0.0, 0.0, 0.0, 0.0, 0.0, 0.0, 1.0, 0.0, 1.0, 0.0, 1.0, 0.0, 1.0, 0.0, 0.0, 0.0, 0.0, 0.0, 0.0, 0.0, 0.0, 0.0, 1.0, 0.0, 1.0, 0.0, 1.0, 0.0, 1.0, 0.0, 1.0, 0.0, 1.0, 0.0, 1.0, 0.0, 1.0, 0.0, 1.0, 0.0, 1.0, 0.0, 1.0, 0.0, 1.0, 0.0, 1.0, 0.0, 1.0, 0.0, 1.0, 0.0, 1.0, 0.0, 0.0, 0.0, 0.0, 0.0, 0.0, 0.0, 0.0, 0.0, 0.0, 0.0, 0.0, 0.0, 0.0, 0.0, 0.0, 0.0, 0.0, 0.0, 0.0, 0.0, 0.0, 0.0, 0.0, 0.0, 0.9548, 0.0, 0.9548, 0.0, 0.9548, 0.0, 0.9548, 0.0, 0.0, 0.0, 0.0, 0.0, 0.0, 0.0, 0.0, 0.0, 0.7244, 0.0, 0.7244, 0.0, 0.7244, 0.0, 0.7244, 0.0, 0.0, 0.0, 0.0, 0.0, 0.0, 0.0, 0.0, 0.0, 0.6224, 0.0, 0.7244, 0.0, 0.7244, 0.0, 0.6224, 0.0, 0.0, 0.0, 0.0, 0.0, 0.0, 0.0, 0.0, 0.0, 0.7244, 0.0, 0.0, 0.0, 0.0, 0.0, 0.7244, 0.0, 0.0, 0.0, 0.0, 0.0, 0.0, 0.0, 0.0, 0.0, 0.8723, 0.0, 1.0, 0.0, 1.0, 0.0, 0.8723, 0.0, 0.0, 0.0, 0.0, 0.0, 0.0, 0.0, 0.0, 0.0, 1.0, 0.0, 0.8713, 0.0, 0.8713, 0.0, 1.0, 0.0, 0.0, 0.0, 0.0, 0.0, 0.0, 0.0, 0.0, 0.0, 1.0, 0.0, 1.0, 0.0, 1.0, 0.0, 1.0, 0.0, 1.0, 0.0, 1.0, 0.0, 1.0, 0.0, 1.0, 0.0, 0.8713, 0.0, 0.8723, 0.0, 0.8723, 0.0, 0.8713, 0.0, 1.0, 0.0, 1.0, 0.0, 1.0, 0.0, 1.0, 0.0, 0.6683, 0.0, 0.6234, 0.0, 0.6234, 0.0, 0.6683, 0.0, 0.6673, 0.0, 0.6683, 0.0, 0.6683, 0.0, 0.6673, 0.0, 0.0, 0.0, 0.0, 0.0, 0.0, 0.0, 0.0, 0.0, 0.6226, 0.0, 0.6673, 0.0, 0.6673, 0.0, 0.6226, 0.0, 1.0, 0.0, 1.0, 0.0, 1.0, 0.0, 1.0, 0.0, 0.5678, 0.0, 0.5665, 0.0, 0.5665, 0.0, 0.5678, 0.0, 0.6222, 0.0, 0.6224, 0.0, 0.6224, 0.0, 0.6222, 0.0, 1.0, 0.0, 1.0, 0.0, 1.0, 0.0, 1.0, 0.0, 1.0, 0.0, 1.0, 0.0, 1.0, 0.0, 1.0, 0.0, 0.0, 0.0, 0.5678, 0.0, 0.5678, 0.0, 0.0, 0.0, 0.5665, 0.0, 0.6222, 0.0, 0.6222, 0.0, 0.5665, 0.0, 0.5678, 0.0, 0.5683, 0.0, 0.5683, 0.0, 0.5678, 0.0, 0.6221, 0.0, 0.5678, 0.0, 0.5678, 0.0, 0.6221, 0.0, 1.0, 0.0, 1.0, 0.0, 1.0, 0.0, 1.0, 0.0, 0.6234, 0.0, 0.6221, 0.0, 0.6221, 0.0, 0.6234, 0.0, 0.0, 0.0, 0.0, 0.0, 0.0, 0.0, 0.0, 0.0, 0.5683, 0.0, 0.6226, 0.0, 0.6226, 0.0, 0.5683, 0.0, 0.0, 0.0, 0.0, 0.0, 0.0, 0.0, 0.0, 0.0, 0.4347, 0.0, 0.4677, 0.0, 0.4677, 0.0, 0.4347, 0.0, 1.0, 0.0, 1.0, 0.0, 1.0, 0.0, 1.0, 0.0, 0.5683, 0.0, 0.5106, 0.0, 0.5106, 0.0, 0.5683, 0.0, 1.0, 0.0, 1.0, 0.0, 1.0, 0.0, 1.0, 0.0, 0.4347, 0.0, 0.4347, 0.0, 0.4347, 0.0, 0.4347, 0.0, 0.9548, 0.0, 1.0, 0.0, 1.0, 0.0, 0.9548, 0.0, 0.2895, 0.0, 0.0, 0.0, 0.0, 0.0, 0.2895, 0.0, 0.0, 0.0, 0.0, 0.0, 0.0, 0.0, 0.0, 0.0, 0.2895, 0.0, 0.2895, 0.0, 0.2895, 0.0, 0.2895, 0.0, 0.0, 0.0, 0.0, 0.0, 0.0, 0.0, 0.0, 0.0, 0.0, 0.0, 0.2895, 0.0, 0.2895, 0.0, 0.0, 0.0, 0.0, 0.0, 0.0, 0.0, 0.0, 0.0, 0.0, 0.0, 0.0, 0.0, 0.0, 0.0, 0.0, 0.0, 0.0, 0.0, 0.0, 0.0, 0.0, 0.0, 0.0, 0.0, 0.0, 0.0, 0.0, 1.0, 1.0, 1.0, 1.0, 1.0, 0.0, 1.0, 0.0, 0.0, 0.0, 1.0, 0.0, 1.0, 0.0, 0.0, 1.0, 1.0, 1.0, 0.0, 1.0, 0.0, 1.0, 1.0, 1.0, 1.0, 1.0, 0.0, 1.0, 0.0, 1.0, 1.0, 1.0, 1.0, 1.0, 0.7719, 1.0, 0.7719, 1.0, 1.0, 1.0, 1.0, 1.0, 1.0, 1.0, 1.0, 1.0, 1.0, 1.0, 0.0, 1.0, 0.0, 1.0, 0.0, 1.0, 0.0, 1.0, 1.0, 1.0, 0.5357, 1.0, 0.5357, 1.0, 1.0, 1.0, 1.0, 1.0, 0.0, 1.0, 0.0, 1.0, 1.0, 1.0, 1.0, 1.0, 1.0, 1.0, 1.0, 1.0, 1.0, 1.0, 1.0, 1.0, 1.0, 1.0, 1.0, 1.0, 1.0, 1.0, 0.0, 0.9548, 0.0, 0.9548, 0.0, 1.0, 0.0, 1.0, 0.0, 1.0, 0.0, 1.0, 0.0, 1.0, 0.0, 1.0, 0.0, 1.0, 0.0, 1.0, 0.0, 1.0, 0.0, 1.0, 0.0, 1.0, 0.0, 1.0, 0.0, 1.0, 0.0, 1.0, 0.0, 1.0, 0.0, 1.0, 0.0, 1.0, 0.0, 1.0, 0.0, 1.0, 0.0, 1.0, 0.0, 1.0, 0.0, 1.0, 0.0, 1.0, 0.0, 1.0, 0.0, 1.0, 0.0, 1.0, 0.0, 1.0, 0.0, 1.0, 0.0, 1.0, 0.0, 1.0, 0.0, 1.0, 0.0, 1.0, 0.0, 1.0, 0.0, 1.0, 0.0, 1.0, 0.0, 1.0, 0.0, 1.0, 0.0, 1.0, 0.0, 1.0, 0.0, 1.0, 0.0, 1.0, 0.0, 1.0, 0.0, 1.0, 0.0, 1.0, 0.0, 1.0, 0.0, 1.0, 0.0, 1.0, 0.0, 1.0, 0.0, 1.0, 0.0, 1.0, 0.0, 0.5093, 0.0, 0.4677, 0.0, 0.0, 0.0, 0.0, 0.0, 1.0, 0.0, 1.0, 0.0, 1.0, 0.0, 1.0, 0.0, 1.0, 0.0, 1.0, 0.0, 1.0, 0.0, 1.0, 0.0, 1.0, 0.0, 1.0, 0.0, 1.0, 0.0, 1.0, 0.0, 1.0, 0.0, 1.0, 0.0, 1.0, 0.0, 1.0, 0.0, 1.0, 0.0, 1.0, 0.0, 1.0, 0.0, 1.0, 0.0, 1.0, 0.0, 1.0, 0.0, 1.0, 0.0, 1.0, 0.0, 1.0, 0.0, 0.0, 0.0, 0.2895, 0.0, 0.2895, 0.0, 0.0, 0.0, 0.4347, 0.0, 0.4677, 0.0, 0.4674, 0.0, 0.4347, 0.0, 0.5683, 0.0, 0.6226, 0.0, 0.6234, 0.0, 0.5683, 0.0, 0.6234, 0.0, 0.6221, 0.0, 0.5678, 0.0, 0.5683, 0.0, 0.6222, 0.0, 0.6224, 0.0, 0.5678, 0.0, 0.5665, 0.0, 0.6226, 0.0, 0.6673, 0.0, 0.6683, 0.0, 0.6234, 0.0, 1.0, 0.0, 0.8713, 0.0, 0.8723, 0.0, 1.0, 0.0, 0.7244, 0.0, 0.7244, 0.0, 0.0, 0.0, 0.0, 0.0, 0.5678, 0.0, 0.6224, 0.0, 0.0, 0.0, 0.0, 0.0, 0.0, 0.0, 0.0, 0.0, 0.0, 0.0, 0.0, 0.0, 0.0, 0.0, 0.0, 0.0, 1.0, 0.0, 1.0, 0.0, 1.0, 0.0, 1.0, 0.0, 1.0, 0.0, 1.0, 0.0, 1.0, 0.0, 1.0, 0.0, 1.0, 0.2344, 1.0, 0.2344, 1.0, 0.0, 1.0, 0.0, 0.5093, 0.0, 0.5107, 0.0, 0.4677, 0.0, 0.4677, 0.0, 1.0, 0.3006, 1.0, 0.3006, 1.0, 0.0, 1.0, 0.0, 1.0, 0.0, 1.0, 0.0, 1.0, 0.0, 1.0, 0.0, 1.0, 0.0, 1.0, 0.0, 1.0, 0.0, 1.0, 0.0, 1.0, 0.0, 1.0, 0.0, 1.0, 0.0, 1.0, 0.0, 0.4674, 0.0, 0.4677, 0.0, 0.5107, 0.0, 0.5106, 0.0, 0.5106, 0.0, 0.5107, 0.0, 0.5683, 0.0, 0.5683, 0.0, 1.0, 0.0, 1.0, 0.0, 1.0, 0.0, 1.0, 0.0, 1.0, 0.0, 1.0, 0.0, 1.0, 0.0, 1.0, 0.0, 1.0, 0.0, 1.0, 0.0, 1.0, 0.0, 1.0, 0.0, 1.0, 0.0, 1.0, 0.0, 1.0, 0.0, 1.0, 0.0, 1.0, 0.0, 1.0, 0.0, 1.0, 0.0, 1.0, 0.0, 1.0, 0.0, 1.0, 0.0, 1.0, 0.0, 1.0, 0.0, 0.0, 0.0, 0.0, 0.0, 0.0, 0.0, 0.0, 0.0, 1.0, 0.0, 1.0, 0.0, 1.0, 0.0, 1.0, 0.0, 1.0, 0.0, 1.0, 0.0, 1.0, 0.0, 1.0, 0.0, 1.0, 0.0, 1.0, 0.0, 1.0, 0.0, 1.0, 0.0, 0.0, 0.0, 0.0, 0.0, 0.0, 0.0, 0.0, 0.0, 1.0, 0.2344, 1.0, 0.0, 1.0, 0.0, 1.0, 0.2344, 1.0, 0.0, 1.0, 0.2344, 1.0, 0.2344, 1.0, 0.0, 1.0, 0.0, 1.0, 0.0, 1.0, 0.0, 1.0, 0.0, 1.0, 0.2344, 1.0, 0.2344, 1.0, 0.2344, 1.0, 0.2344, 1.0, 0.0, 1.0, 0.0, 1.0, 0.0, 1.0, 0.0, 1.0, 0.7719, 1.0, 0.7719, 1.0, 0.7719, 1.0, 0.7719, 0.0, 0.0, 0.0, 0.0, 0.0, 0.0, 0.0, 0.0, 0.4677, 0.0, 0.0, 0.0, 0.0, 0.0, 0.4677, 0.0, 0.0, 0.0, 0.0, 0.0, 0.0, 0.0, 0.0, 0.0, 0.0, 0.0, 0.0, 1.0, 0.0, 1.0, 0.0, 0.0, 0.5107, 0.0, 0.5683, 0.0, 0.5683, 0.0, 0.5107, 0.0, 1.0, 0.0, 0.5093, 0.0, 0.5093, 0.0, 1.0, 0.0, 1.0, 0.0, 0.9548, 0.0, 0.9548, 0.0, 1.0, 0.0, 1.0, 1.0, 1.0, 0.0, 1.0, 0.0, 1.0, 1.0, 0.4677, 0.0, 0.4677, 0.0, 0.4677, 0.0, 0.4677, 0.0, 0.0, 1.0, 1.0, 1.0, 1.0, 1.0, 0.0, 1.0, 0.5093, 0.0, 0.5107, 0.0, 0.5107, 0.0, 0.5093, 0.0, 0.0, 0.0, 0.0, 0.0, 0.0, 0.0, 0.0, 0.0, 0.0, 0.0, 0.0, 0.0, 0.0, 0.0, 0.0, 0.0, 1.0, 0.3006, 1.0, 0.0, 1.0, 0.0, 1.0, 0.3006, 0.0, 0.0, 0.0, 0.0, 0.0, 0.0, 0.0, 0.0, 0.0, 0.0, 0.0, 0.0, 0.0, 0.0, 0.0, 0.0, 1.0, 0.0, 1.0, 0.3006, 1.0, 0.3006, 1.0, 0.0, 0.0, 0.0, 0.0, 0.0, 0.0, 0.0, 0.0, 0.0, 0.0, 0.0, 0.0, 0.0, 0.0, 0.0, 0.0, 0.0, 1.0, 0.3006, 1.0, 0.3006, 1.0, 0.3006, 1.0, 0.3006, 0.0, 0.0, 0.0, 0.0, 0.0, 0.0, 0.0, 0.0, 0.0, 0.0, 0.0, 0.0, 0.0, 0.0, 0.0, 0.0, 1.0, 0.5357, 1.0, 0.5357, 1.0, 0.5357, 1.0, 0.5357, 0.0, 0.0, 0.0, 0.0, 0.0, 0.0, 0.0, 0.0, 0.0, 0.0, 0.0, 0.0, 0.0, 0.0, 0.0, 0.0, 1.0, 0.0, 1.0, 0.0, 1.0, 0.0, 1.0, 0.0, 1.0, 0.0, 1.0, 0.0, 1.0, 0.0, 1.0, 0.0, 0.0, 0.0, 0.0, 0.0, 0.0, 0.0, 0.0, 0.0, 1.0, 0.0, 1.0, 0.0, 1.0, 0.0, 1.0, 0.0, 0.0, 0.0, 0.0, 0.0, 0.0, 0.0, 0.0, 0.0, 1.0, 0.0, 1.0, 1.0, 1.0, 1.0, 1.0, 0.0, 1.0, 0.0, 1.0, 0.0, 1.0, 0.0, 1.0, 0.0, 0.0, 0.0, 0.0, 0.0, 0.0, 0.0, 0.0, 0.0, 0.0, 0.0, 0.0, 0.0, 0.0, 0.0, 0.0, 0.0, 1.0, 0.0, 1.0, 0.0, 1.0, 0.0, 1.0, 0.0, 0.0, 0.0, 0.0, 0.0, 0.0, 0.0, 0.0, 0.0, 1.0, 0.0, 1.0, 0.0, 1.0, 0.0, 1.0, 0.0, 0.0, 0.0, 0.0, 0.0, 0.0, 0.0, 0.0, 0.0, 0.0, 0.0, 0.0, 0.0, 0.0, 0.0, 0.0, 0.0, 0.0, 0.0, 0.0, 0.0, 0.0, 0.0, 0.0, 0.0, 1.0, 0.0, 1.0, 0.0, 1.0, 0.0, 1.0, 0.0, 1.0, 0.0, 1.0, 1.0, 1.0, 1.0, 1.0, 0.0, 1.0, 0.0, 1.0, 0.0, 1.0, 0.0, 1.0, 0.0, 0.0, 0.0, 0.0, 0.0, 0.0, 0.0, 0.0, 0.0, 1.0, 0.0, 1.0, 0.0, 1.0, 0.0, 1.0, 0.0, 1.0, 1.0, 1.0, 0.7719, 1.0, 0.7719, 1.0, 1.0, 1.0, 0.0, 1.0, 0.0, 1.0, 0.0, 1.0, 0.0, 0.0, 0.0, 0.0, 0.0, 0.0, 0.0, 0.0, 0.0, 1.0, 0.0, 1.0, 0.0, 1.0, 0.0, 1.0, 0.0, 1.0, 0.7719, 1.0, 1.0, 1.0, 1.0, 1.0, 0.7719, 1.0, 0.0, 1.0, 0.0, 1.0, 0.0, 1.0, 0.0, 0.0, 0.0, 0.0, 0.0, 0.0, 0.0, 0.0, 0.0, 1.0, 0.0, 1.0, 0.0, 1.0, 0.0, 1.0, 0.0, 0.0, 0.0, 0.0, 0.0, 0.0, 0.0, 0.0, 0.0, 0.0, 0.0, 0.0, 0.0, 0.0, 0.0, 0.0, 0.0, 0.0, 0.0, 0.0, 0.0, 0.0, 0.0, 0.0, 0.0, 0.0, 0.0, 0.0, 0.0, 0.0, 0.0, 0.0, 0.0, 0.0, 0.0, 0.0, 0.0, 0.0, 0.0, 0.0, 0.0, 0.0, 0.0, 0.0, 0.0, 0.0, 0.0, 0.0, 0.0, 0.0, 0.0, 0.0, 0.0, 0.0, 0.0, 0.0, 0.0, 0.0, 0.0, 0.0, 0.0, 0.0, 0.0, 0.0, 0.0, 1.0, 0.0, 1.0, 0.0, 1.0, 0.0, 1.0, 0.0, 1.0, 1.0, 1.0, 1.0, 1.0, 1.0, 1.0, 1.0, 1.0, 0.0, 1.0, 0.0, 1.0, 0.0, 1.0, 0.0, 1.0, 0.0, 1.0, 0.0, 1.0, 0.0, 1.0, 0.0, 0.0, 0.0, 0.0, 0.0, 0.0, 0.0, 0.0, 0.0, 0.4674, 0.0, 0.4347, 0.0, 0.4347, 0.0, 0.4674, 0.0, 1.0, 0.0, 1.0, 0.0, 1.0, 0.0, 1.0, 0.0, 0.0, 0.0, 0.0, 0.0, 0.0, 0.0, 0.0, 0.0, 0.0, 0.0, 0.0, 0.0, 0.0, 0.0, 0.0, 0.0, 0.0, 0.0, 0.0, 0.0, 0.0, 0.0, 0.0, 0.0, 0.5106, 0.0, 0.4674, 0.0, 0.4674, 0.0, 0.5106, 0.0, 0.0, 0.0, 0.0, 0.0, 0.0, 0.0, 0.0, 0.0, 0.0, 0.0, 0.0, 0.0, 0.0, 0.0, 0.0, 0.0, 1.0, 0.0, 1.0, 0.0, 1.0, 0.0, 1.0, 0.0, 0.0, 0.0, 0.0, 0.0, 0.0, 0.0, 0.0, 0.0, 0.0, 0.0, 0.0, 0.0, 0.0, 0.0, 0.0, 0.0, 1.0, 1.0, 1.0, 0.5357, 1.0, 0.5357, 1.0, 1.0, 0.0, 0.0, 0.0, 0.0, 0.0, 0.0, 0.0, 0.0, 1.0, 1.0, 1.0, 1.0, 1.0, 1.0, 1.0, 1.0, 1.0, 0.0, 1.0, 0.0, 1.0, 0.0, 1.0, 0.0, 1.0, 0.0, 1.0, 0.0, 1.0, 0.0, 1.0, 0.0, 1.0, 0.0, 1.0, 0.0, 1.0, 0.0, 1.0, 0.0, 1.0, 0.5357, 1.0, 1.0, 1.0, 1.0, 1.0, 0.5357, 1.0, 0.0, 1.0, 0.0, 1.0, 0.0, 1.0, 0.0, 1.0, 0.0, 1.0, 0.0, 1.0, 0.0, 1.0, 0.0, 0.0, 0.0, 0.0, 0.0, 0.0, 0.0, 0.0, 0.0, 1.0, 0.0, 1.0, 0.0, 1.0, 0.0, 1.0, 0.0, 1.0, 0.0, 1.0, 0.0, 1.0, 0.0, 1.0, 0.0, 1.0, 0.0, 1.0, 0.0, 1.0, 0.0, 1.0, 0.0, 1.0, 1.0, 1.0, 0.0, 1.0, 0.0, 1.0, 1.0, 1.0, 1.0, 1.0, 1.0, 1.0, 1.0, 1.0, 1.0, 1.0, 0.0, 1.0, 0.0, 1.0, 0.0, 1.0, 0.0, 0.0, 0.0, 0.0, 0.0, 0.0, 0.0, 0.0, 0.0, 1.0, 0.0, 1.0, 0.0, 1.0, 0.0, 1.0, 0.0, 0.0, 0.0, 0.0, 0.0, 0.0, 0.0, 0.0, 0.0, 1.0, 0.0, 1.0, 0.0, 1.0, 0.0, 1.0, 0.0, 0.0, 0.0, 0.0, 0.0, 0.0, 0.0, 0.0, 0.0, 0.0, 0.0, 0.0, 0.0, 0.0, 0.0, 0.0, 0.0, 0.0, 0.0, 0.0, 0.0, 0.0, 0.0, 0.0, 0.0, 1.0, 0.0, 1.0, 0.0, 1.0, 0.0, 1.0, 0.0, 0.0, 0.0, 0.0, 0.0, 0.0, 0.0, 0.0, 0.0, 1.0, 0.0, 1.0, 0.0, 1.0, 0.0, 1.0, 0.0, 0.0, 0.0, 0.0, 0.0, 0.0, 0.0, 0.0, 0.0, 0.0, 0.0, 0.0, 0.0, 0.0, 0.0, 0.0, 0.0, 0.0, 0.0, 0.0, 0.0, 0.0, 0.0, 0.0, 0.0, 0.0, 0.0, 0.0, 0.0, 0.0, 0.0, 0.0, 0.0, 0.0, 0.0, 0.0, 0.0, 0.0, 0.0, 0.0, 0.0, 0.0, 0.0, 0.0, 0.0, 0.0, 0.0, 0.0, 0.0, 1.0, 0.0, 1.0, 0.0, 1.0, 0.0, 1.0, 0.0, 1.0, 0.0, 1.0, 0.0, 1.0, 0.0, 1.0, 0.0, 1.0, 0.0, 1.0, 0.0, 1.0, 0.0, 1.0, 0.0, 1.0, 0.0, 1.0, 0.0, 0.0, 0.0, 1.0, 0.0, 0.0, 0.0, 0.0, 0.0, 0.0, 0.0, 0.0, 0.0, 0.0, 0.0, 1.0, 0.0, 1.0, 0.0, 1.0, 0.0, 0.0, 0.0, 1.0, 0.0, 1.0, 0.0, 0.0, 0.0, 1.0, 0.0, 0.0, 0.0, 1.0, 0.0, 1.0, 0.0, 0.0, 0.0, 0.0, 0.0, 0.0, 0.0, 0.0, 0.0, 1.0, 0.0, 1.0, 0.0, 1.0, 0.0, 1.0, 0.0, 1.0, 0.0, 1.0, 0.0, 1.0, 0.0, 1.0, 0.0, 1.0, 0.0, 1.0, 0.0, 1.0, 0.0, 1.0, 0.0, 1.0, 0.0, 1.0, 0.0, 0.0, 0.0, 1.0, 0.0, 0.0, 0.0, 0.0, 0.0, 0.0, 0.0, 0.0, 0.0, 0.0, 0.0, 1.0, 0.0, 1.0, 0.0, 1.0, 0.0, 0.0, 0.0, 1.0, 0.0, 1.0, 0.0, 0.0, 0.0, 1.0, 0.0, 0.0, 0.0, 1.0, 0.0, 1.0, 0.0, 1.0, 0.0, 1.0, 0.0, 1.0, 0.0, 1.0, 0.0, 0.0, 0.0, 0.0, 0.0, 0.0, 0.0, 0.0, 0.0, 0.0, 0.0, 0.0, 0.0, 0.0, 0.0, 0.0, 0.0, 0.0, 0.0, 0.0, 0.0, 0.0, 0.0, 0.0, 0.0, 0.0, 0.0, 0.0, 0.0, 0.0, 0.0, 0.0, 0.0, 0.0, 0.0, 0.0, 0.0, 0.0, 0.0, 0.0, 0.0, 0.0, 0.0, 0.0, 0.0, 0.0, 0.0, 0.0, 0.0, 1.0, 0.0, 0.0, 0.0, 0.0, 0.0, 0.0, 0.0, 0.0, 0.0, 0.0, 0.0, 0.0, 0.0, 0.0, 0.0, 0.0, 0.0, 0.0, 0.0, 0.0, 0.0, 1.0, 0.0, 0.0, 0.0, 0.0, 0.0, 0.0, 0.0, 0.0, 0.0, 0.0, 0.0, 0.0, 0.0, 0.0, 0.0, 0.0, 0.0, 0.0, 0.0, 0.0, 0.0, 0.0, 0.0, 0.0, 0.0, 0.0, 0.0, 0.0, 0.0, 0.0, 0.0, 0.0, 0.0, 0.0, 0.0, 0.0, 0.0, 0.0, 0.0, 0.0, 0.0, 0.0, 0.0, 0.0, 0.0, 0.0, 0.0, 0.0, 0.0, 0.0, 0.0, 0.0, 0.0, 0.0, 0.0, 0.0, 0.0, 0.0, 0.0, 0.0, 0.0, 0.0, 0.0, 0.0, 0.0, 0.0, 0.0, 0.0, 0.0, 0.0, 0.0, 0.0, 0.0, 0.0, 0.0, 0.0, 0.0, 0.0, 0.0, 0.0, 0.0, 0.0, 0.0, 0.0, 0.0, 0.0, 0.0, 0.0, 0.0, 0.0, 0.0, 0.0, 0.0, 0.0, 0.0, 0.0, 0.0, 0.0, 0.0, 0.0, 0.0, 0.0, 0.0, 0.0, 0.0, 0.0, 0.0, 0.0, 0.0, 0.0, 0.0, 0.0, 0.0, 0.0, 0.0, 0.0, 0.0, 0.0, 0.0, 0.0, 0.0, 0.0, 0.0, 0.0, 0.0, 0.0, 0.0, 0.0, 0.0, 0.0, 0.0, 0.0, 0.0, 0.0, 0.0, 0.0, 0.0, 0.0, 0.0, 0.0, 0.0, 0.0, 0.0, 0.0, 0.0, 0.0, 0.0, 0.0, 0.0, 0.0, 0.0, 0.0, 0.0, 0.0, 0.0, 0.0, 0.0, 0.0, 0.0, 0.0, 0.0, 0.0, 0.0, 0.0, 0.0, 0.0, 0.0, 0.0, 0.0, 0.0, 0.0, 0.0, 0.0, 0.0, 0.0, 0.0, 0.0, 0.0, 0.0, 0.0, 0.0, 0.0, 0.0, 0.0, 0.0, 0.0, 0.0, 0.0, 0.0, 0.0, 0.0, 0.0, 0.0, 0.0, 0.0, 0.0, 0.0, 0.0, 0.0, 0.0, 0.0, 0.0, 0.0, 0.0, 0.0, 0.0, 0.0, 0.0, 0.0, 0.0, 0.0, 0.0, 0.0, 0.0, 0.0, 0.0, 0.0])
me_x.materials.append(mat_her)
me_x.materials.append(mat_all)
me_x.materials.append(mat_x)
me_x.materials.append(mat_x_1)
me_x.use_remesh_fix_poles = True
me_x.use_remesh_preserve_attributes = False
me_x.use_mirror_vertex_groups = False
me_x.update()

# ---- objects
ob_ref = bpy.data.objects.new('Ref', None)
ob_x = bpy.data.objects.new('Плоскость', me_x)

# ---- transforms, parenting, visibility, modifiers, constraints
ob_ref.location = (0.0, 0.0, 0.0)
ob_ref.scale = (2.0, 2.0, 2.0)
ob_ref.empty_display_type = 'IMAGE'
ob_ref.empty_display_size = 5.0
ob_ref.empty_image_depth = 'FRONT'
ob_ref.use_empty_image_alpha = True
ob_ref.color = (1.0, 1.0, 1.0, 0.5)
ob_ref.lineart.crease_threshold = 0.0
ob_x.location = (0.5593, 0.1794, 0.0)
ob_x.scale = (0.3544, 0.3544, 0.3544)
ob_x.lineart.crease_threshold = 0.0

# ---- collection membership
col_collection.objects.link(ob_ref)
col_collection.objects.link(ob_x)

# ---- scene / render settings (as saved in the file)
scene.frame_start = 1; scene.frame_end = 250; scene.frame_set(1)
scene.render.engine = 'BLENDER_EEVEE_NEXT'
scene.cycles.use_denoising = False
scene.cycles.samples = 128
scene.cycles.sampling_pattern = 'TABULATED_SOBOL'
scene.cycles.use_adaptive_sampling = False
scene.cycles.use_light_tree = False
scene.view_settings.view_transform = 'Filmic'
bpy.context.view_layer.update()

# ---- added for rendering (the .blend has no active camera and no usable light): camera, sun
cam_auto = bpy.data.cameras.new('AutoCamera')
cam_auto.lens = 50.0
cam_auto.sensor_width = 36.0
cam_auto.clip_end = 1000.0
ob_auto_camera = bpy.data.objects.new('AutoCamera', cam_auto)
scene.collection.objects.link(ob_auto_camera)
ob_auto_camera.location = (16.035, -19.1183, 12.8939)
ob_auto_camera.rotation_euler = (1.09748, -7.21219e-08, 0.694738)
scene.camera = ob_auto_camera
light_auto_sun = bpy.data.lights.new('AutoSun', 'SUN')
light_auto_sun.energy = 3.0
light_auto_sun.angle = 0.0523599
ob_auto_sun = bpy.data.objects.new('AutoSun', light_auto_sun)
scene.collection.objects.link(ob_auto_sun)
ob_auto_sun.rotation_euler = (0.872665, 0.174533, 0.523599)
bpy.context.view_layer.update()
